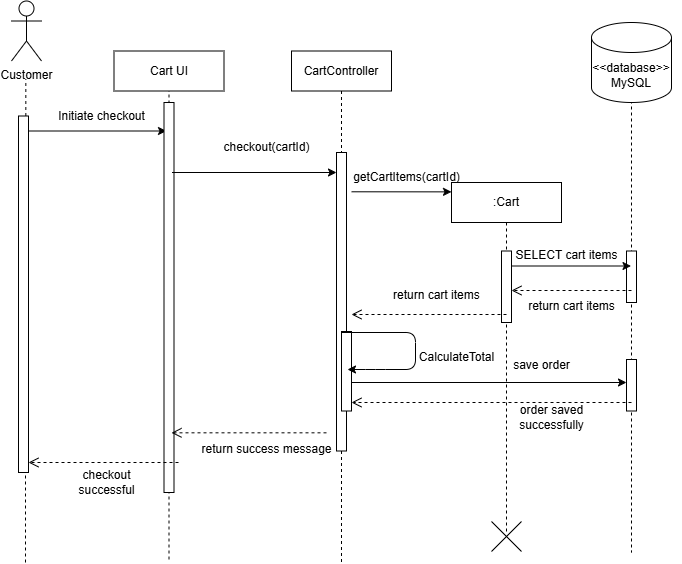

The diagram above was exported from draw.io. Its source (the exported page's mxGraphModel, read from the mxfile embedded in the PNG):
<mxGraphModel dx="652" dy="508" grid="1" gridSize="10" guides="1" tooltips="1" connect="1" arrows="1" fold="1" page="1" pageScale="1" pageWidth="850" pageHeight="1100" math="0" shadow="0">
  <root>
    <mxCell id="0" />
    <mxCell id="1" parent="0" />
    <mxCell id="47" value="" style="shape=umlLifeline;perimeter=lifelinePerimeter;whiteSpace=wrap;html=1;container=1;dropTarget=0;collapsible=0;recursiveResize=0;outlineConnect=0;portConstraint=eastwest;newEdgeStyle={&quot;edgeStyle&quot;:&quot;elbowEdgeStyle&quot;,&quot;elbow&quot;:&quot;vertical&quot;,&quot;curved&quot;:0,&quot;rounded&quot;:0};size=0;" vertex="1" parent="1">
      <mxGeometry x="190" y="200" width="155" height="508.5" as="geometry" />
    </mxCell>
    <mxCell id="48" value="" style="endArrow=classic;html=1;" edge="1" parent="47">
      <mxGeometry width="50" height="50" relative="1" as="geometry">
        <mxPoint x="-65" y="78.5" as="sourcePoint" />
        <mxPoint x="75" y="78.5" as="targetPoint" />
      </mxGeometry>
    </mxCell>
    <mxCell id="49" value="Initiate checkout" style="text;html=1;align=center;verticalAlign=middle;resizable=0;points=[];autosize=1;strokeColor=none;fillColor=none;" vertex="1" parent="47">
      <mxGeometry x="-45" y="48.5" width="110" height="30" as="geometry" />
    </mxCell>
    <mxCell id="50" value="Customer" style="shape=umlActor;verticalLabelPosition=bottom;verticalAlign=top;html=1;" vertex="1" parent="47">
      <mxGeometry x="-80" y="-51.5" width="30" height="60" as="geometry" />
    </mxCell>
    <mxCell id="53" value="" style="html=1;points=[[0,0,0,0,5],[0,1,0,0,-5],[1,0,0,0,5],[1,1,0,0,-5]];perimeter=orthogonalPerimeter;outlineConnect=0;targetShapes=umlLifeline;portConstraint=eastwest;newEdgeStyle={&quot;curved&quot;:0,&quot;rounded&quot;:0};" vertex="1" parent="47">
      <mxGeometry x="72.5" y="50" width="10" height="390" as="geometry" />
    </mxCell>
    <mxCell id="54" value="CartController" style="shape=umlLifeline;perimeter=lifelinePerimeter;whiteSpace=wrap;html=1;container=1;dropTarget=0;collapsible=0;recursiveResize=0;outlineConnect=0;portConstraint=eastwest;newEdgeStyle={&quot;edgeStyle&quot;:&quot;elbowEdgeStyle&quot;,&quot;elbow&quot;:&quot;vertical&quot;,&quot;curved&quot;:0,&quot;rounded&quot;:0};" vertex="1" parent="1">
      <mxGeometry x="390" y="198.5" width="100" height="511.5" as="geometry" />
    </mxCell>
    <mxCell id="55" value="" style="html=1;points=[[0,0,0,0,5],[0,1,0,0,-5],[1,0,0,0,5],[1,1,0,0,-5]];perimeter=orthogonalPerimeter;outlineConnect=0;targetShapes=umlLifeline;portConstraint=eastwest;newEdgeStyle={&quot;curved&quot;:0,&quot;rounded&quot;:0};" vertex="1" parent="54">
      <mxGeometry x="45" y="101.5" width="10" height="298.5" as="geometry" />
    </mxCell>
    <mxCell id="83" value="" style="html=1;points=[[0,0,0,0,5],[0,1,0,0,-5],[1,0,0,0,5],[1,1,0,0,-5]];perimeter=orthogonalPerimeter;outlineConnect=0;targetShapes=umlLifeline;portConstraint=eastwest;newEdgeStyle={&quot;curved&quot;:0,&quot;rounded&quot;:0};" vertex="1" parent="54">
      <mxGeometry x="50" y="280.5" width="10" height="79.5" as="geometry" />
    </mxCell>
    <mxCell id="56" value="" style="shape=umlLifeline;perimeter=lifelinePerimeter;whiteSpace=wrap;html=1;container=1;dropTarget=0;collapsible=0;recursiveResize=0;outlineConnect=0;portConstraint=eastwest;newEdgeStyle={&quot;edgeStyle&quot;:&quot;elbowEdgeStyle&quot;,&quot;elbow&quot;:&quot;vertical&quot;,&quot;curved&quot;:0,&quot;rounded&quot;:0};size=0;" vertex="1" parent="1">
      <mxGeometry x="680" y="200" width="100" height="500" as="geometry" />
    </mxCell>
    <mxCell id="57" value="" style="html=1;points=[[0,0,0,0,5],[0,1,0,0,-5],[1,0,0,0,5],[1,1,0,0,-5]];perimeter=orthogonalPerimeter;outlineConnect=0;targetShapes=umlLifeline;portConstraint=eastwest;newEdgeStyle={&quot;curved&quot;:0,&quot;rounded&quot;:0};" vertex="1" parent="56">
      <mxGeometry x="45" y="198.5" width="10" height="51.5" as="geometry" />
    </mxCell>
    <mxCell id="58" value="return cart items" style="text;whiteSpace=wrap;" vertex="1" parent="1">
      <mxGeometry x="490" y="429.25" width="130" height="40" as="geometry" />
    </mxCell>
    <mxCell id="60" value="&lt;span style=&quot;color: rgb(0, 0, 0);&quot;&gt;&amp;lt;&amp;lt;database&amp;gt;&amp;gt; MySQL&lt;/span&gt;" style="shape=cylinder3;whiteSpace=wrap;html=1;boundedLbl=1;backgroundOutline=1;size=15;" vertex="1" parent="1">
      <mxGeometry x="690" y="170" width="80" height="80" as="geometry" />
    </mxCell>
    <mxCell id="61" value="" style="endArrow=open;startArrow=none;endFill=0;startFill=0;endSize=8;html=1;verticalAlign=bottom;dashed=1;labelBackgroundColor=none;" edge="1" parent="1">
      <mxGeometry width="160" relative="1" as="geometry">
        <mxPoint x="730" y="438" as="sourcePoint" />
        <mxPoint x="610" y="438" as="targetPoint" />
      </mxGeometry>
    </mxCell>
    <mxCell id="62" value="return cart items" style="text;html=1;align=center;verticalAlign=middle;resizable=0;points=[];autosize=1;strokeColor=none;fillColor=none;" vertex="1" parent="1">
      <mxGeometry x="615" y="439.25" width="110" height="30" as="geometry" />
    </mxCell>
    <mxCell id="63" value=":Cart" style="shape=umlLifeline;perimeter=lifelinePerimeter;whiteSpace=wrap;html=1;container=1;dropTarget=0;collapsible=0;recursiveResize=0;outlineConnect=0;portConstraint=eastwest;newEdgeStyle={&quot;edgeStyle&quot;:&quot;elbowEdgeStyle&quot;,&quot;elbow&quot;:&quot;vertical&quot;,&quot;curved&quot;:0,&quot;rounded&quot;:0};" vertex="1" parent="1">
      <mxGeometry x="550" y="330" width="110" height="350" as="geometry" />
    </mxCell>
    <mxCell id="64" value="" style="html=1;points=[[0,0,0,0,5],[0,1,0,0,-5],[1,0,0,0,5],[1,1,0,0,-5]];perimeter=orthogonalPerimeter;outlineConnect=0;targetShapes=umlLifeline;portConstraint=eastwest;newEdgeStyle={&quot;curved&quot;:0,&quot;rounded&quot;:0};" vertex="1" parent="63">
      <mxGeometry x="50" y="68.5" width="10" height="71.5" as="geometry" />
    </mxCell>
    <mxCell id="65" value="" style="endArrow=classic;html=1;entryX=0;entryY=0.064;entryDx=0;entryDy=0;entryPerimeter=0;" edge="1" parent="1">
      <mxGeometry width="50" height="50" relative="1" as="geometry">
        <mxPoint x="450" y="339.29" as="sourcePoint" />
        <mxPoint x="550" y="339.37000000000006" as="targetPoint" />
      </mxGeometry>
    </mxCell>
    <mxCell id="67" value="" style="endArrow=open;startArrow=none;endFill=0;startFill=0;endSize=8;html=1;verticalAlign=bottom;dashed=1;labelBackgroundColor=none;" edge="1" parent="1">
      <mxGeometry width="160" relative="1" as="geometry">
        <mxPoint x="425" y="580.32" as="sourcePoint" />
        <mxPoint x="270" y="580.32" as="targetPoint" />
      </mxGeometry>
    </mxCell>
    <mxCell id="68" value="return&amp;nbsp;&lt;span style=&quot;color: rgb(0, 0, 0);&quot;&gt;success&lt;/span&gt;&amp;nbsp;message" style="text;html=1;align=center;verticalAlign=middle;resizable=0;points=[];autosize=1;strokeColor=none;fillColor=none;" vertex="1" parent="1">
      <mxGeometry x="290" y="581.5" width="150" height="30" as="geometry" />
    </mxCell>
    <mxCell id="69" value="checkout(cartId)" style="text;html=1;align=center;verticalAlign=middle;resizable=0;points=[];autosize=1;strokeColor=none;fillColor=none;" vertex="1" parent="1">
      <mxGeometry x="310" y="280" width="110" height="30" as="geometry" />
    </mxCell>
    <mxCell id="70" value="" style="edgeStyle=none;html=1;curved=0;rounded=0;" edge="1" parent="1">
      <mxGeometry relative="1" as="geometry">
        <mxPoint x="270.5" y="320.00000000000006" as="sourcePoint" />
        <mxPoint x="435" y="320.00000000000006" as="targetPoint" />
      </mxGeometry>
    </mxCell>
    <mxCell id="71" value="" style="endArrow=classic;html=1;" edge="1" parent="1" target="56">
      <mxGeometry width="50" height="50" relative="1" as="geometry">
        <mxPoint x="610" y="413.5" as="sourcePoint" />
        <mxPoint x="710" y="413.58000000000004" as="targetPoint" />
      </mxGeometry>
    </mxCell>
    <mxCell id="72" value="" style="endArrow=none;dashed=1;html=1;" edge="1" parent="1" source="79">
      <mxGeometry width="50" height="50" relative="1" as="geometry">
        <mxPoint x="124.33" y="671.75" as="sourcePoint" />
        <mxPoint x="124.33" y="226.75" as="targetPoint" />
      </mxGeometry>
    </mxCell>
    <mxCell id="73" value="SELECT cart items" style="text;html=1;align=center;verticalAlign=middle;resizable=0;points=[];autosize=1;strokeColor=none;fillColor=none;" vertex="1" parent="1">
      <mxGeometry x="600" y="388" width="130" height="30" as="geometry" />
    </mxCell>
    <mxCell id="74" value="" style="endArrow=open;startArrow=none;endFill=0;startFill=0;endSize=8;html=1;verticalAlign=bottom;dashed=1;labelBackgroundColor=none;" edge="1" parent="1">
      <mxGeometry width="160" relative="1" as="geometry">
        <mxPoint x="605" y="462" as="sourcePoint" />
        <mxPoint x="450" y="462" as="targetPoint" />
      </mxGeometry>
    </mxCell>
    <mxCell id="75" value="&lt;span style=&quot;color: rgb(0, 0, 0);&quot;&gt;&lt;span style=&quot;color: rgb(0, 0, 0);&quot;&gt;Cart&amp;nbsp;&lt;/span&gt;UI&lt;/span&gt;" style="html=1;whiteSpace=wrap;" vertex="1" parent="1">
      <mxGeometry x="212.5" y="198.5" width="110" height="40" as="geometry" />
    </mxCell>
    <mxCell id="78" value="" style="endArrow=none;dashed=1;html=1;" edge="1" parent="1" target="79">
      <mxGeometry width="50" height="50" relative="1" as="geometry">
        <mxPoint x="124" y="710" as="sourcePoint" />
        <mxPoint x="124.33" y="226.75" as="targetPoint" />
      </mxGeometry>
    </mxCell>
    <mxCell id="79" value="" style="html=1;points=[[0,0,0,0,5],[0,1,0,0,-5],[1,0,0,0,5],[1,1,0,0,-5]];perimeter=orthogonalPerimeter;outlineConnect=0;targetShapes=umlLifeline;portConstraint=eastwest;newEdgeStyle={&quot;curved&quot;:0,&quot;rounded&quot;:0};" vertex="1" parent="1">
      <mxGeometry x="117" y="263.5" width="10" height="356.5" as="geometry" />
    </mxCell>
    <mxCell id="80" value="" style="endArrow=open;startArrow=none;endFill=0;startFill=0;endSize=8;html=1;verticalAlign=bottom;dashed=1;labelBackgroundColor=none;" edge="1" parent="1">
      <mxGeometry width="160" relative="1" as="geometry">
        <mxPoint x="277" y="610" as="sourcePoint" />
        <mxPoint x="127" y="610" as="targetPoint" />
      </mxGeometry>
    </mxCell>
    <mxCell id="81" value="getCartItems(cartId)" style="text;html=1;align=center;verticalAlign=middle;resizable=0;points=[];autosize=1;strokeColor=none;fillColor=none;" vertex="1" parent="1">
      <mxGeometry x="440" y="310" width="130" height="30" as="geometry" />
    </mxCell>
    <mxCell id="84" value="" style="endArrow=classic;html=1;" edge="1" parent="1">
      <mxGeometry width="50" height="50" relative="1" as="geometry">
        <mxPoint x="440" y="480" as="sourcePoint" />
        <mxPoint x="446" y="517" as="targetPoint" />
        <Array as="points">
          <mxPoint x="514" y="480" />
          <mxPoint x="514" y="517" />
          <mxPoint x="474" y="517" />
        </Array>
      </mxGeometry>
    </mxCell>
    <mxCell id="85" value="CalculateTotal" style="text;html=1;align=center;verticalAlign=middle;resizable=0;points=[];autosize=1;strokeColor=none;fillColor=none;" vertex="1" parent="1">
      <mxGeometry x="505" y="490" width="100" height="30" as="geometry" />
    </mxCell>
    <mxCell id="86" value="" style="edgeStyle=none;html=1;curved=0;rounded=0;" edge="1" parent="1" source="87" target="56">
      <mxGeometry relative="1" as="geometry">
        <mxPoint x="450.5" y="530" as="sourcePoint" />
        <mxPoint x="615" y="530" as="targetPoint" />
      </mxGeometry>
    </mxCell>
    <mxCell id="88" value="" style="edgeStyle=none;html=1;curved=0;rounded=0;" edge="1" parent="1" target="87">
      <mxGeometry relative="1" as="geometry">
        <mxPoint x="450.5" y="530" as="sourcePoint" />
        <mxPoint x="730" y="530" as="targetPoint" />
      </mxGeometry>
    </mxCell>
    <mxCell id="87" value="" style="html=1;points=[[0,0,0,0,5],[0,1,0,0,-5],[1,0,0,0,5],[1,1,0,0,-5]];perimeter=orthogonalPerimeter;outlineConnect=0;targetShapes=umlLifeline;portConstraint=eastwest;newEdgeStyle={&quot;curved&quot;:0,&quot;rounded&quot;:0};" vertex="1" parent="1">
      <mxGeometry x="725" y="507" width="10" height="51.5" as="geometry" />
    </mxCell>
    <mxCell id="89" value="" style="endArrow=open;startArrow=none;endFill=0;startFill=0;endSize=8;html=1;verticalAlign=bottom;dashed=1;labelBackgroundColor=none;" edge="1" parent="1">
      <mxGeometry width="160" relative="1" as="geometry">
        <mxPoint x="730" y="550" as="sourcePoint" />
        <mxPoint x="450" y="550" as="targetPoint" />
      </mxGeometry>
    </mxCell>
    <mxCell id="91" value="save order" style="text;html=1;align=center;verticalAlign=middle;resizable=0;points=[];autosize=1;strokeColor=none;fillColor=none;" vertex="1" parent="1">
      <mxGeometry x="600" y="498" width="80" height="30" as="geometry" />
    </mxCell>
    <mxCell id="92" value="order saved&lt;div&gt;successfully&lt;/div&gt;" style="text;html=1;align=center;verticalAlign=middle;resizable=0;points=[];autosize=1;strokeColor=none;fillColor=none;" vertex="1" parent="1">
      <mxGeometry x="605" y="545" width="90" height="40" as="geometry" />
    </mxCell>
    <mxCell id="93" value="" style="shape=umlDestroy;html=1;" vertex="1" parent="1">
      <mxGeometry x="590" y="669" width="30" height="30" as="geometry" />
    </mxCell>
    <mxCell id="52" value="checkout&lt;div&gt;successful&lt;/div&gt;" style="text;html=1;align=center;verticalAlign=middle;resizable=0;points=[];autosize=1;strokeColor=none;fillColor=none;" vertex="1" parent="1">
      <mxGeometry x="165" y="610" width="80" height="40" as="geometry" />
    </mxCell>
  </root>
</mxGraphModel>